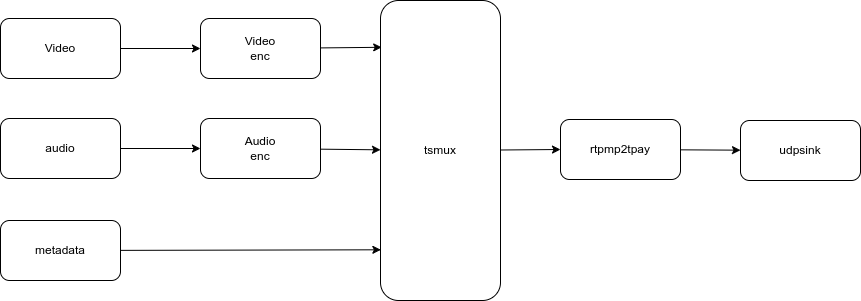

The diagram above was exported from draw.io. Its source (the exported page's mxGraphModel, read from the mxfile embedded in the PNG):
<mxGraphModel dx="770" dy="634" grid="1" gridSize="10" guides="1" tooltips="1" connect="1" arrows="1" fold="1" page="1" pageScale="1" pageWidth="1169" pageHeight="827" math="0" shadow="0">
  <root>
    <mxCell id="0" />
    <mxCell id="1" parent="0" />
    <mxCell id="15" value="" style="edgeStyle=none;html=1;" edge="1" parent="1" source="7" target="10">
      <mxGeometry relative="1" as="geometry" />
    </mxCell>
    <mxCell id="7" value="Video" style="rounded=1;whiteSpace=wrap;html=1;" vertex="1" parent="1">
      <mxGeometry x="240" y="118" width="120" height="60" as="geometry" />
    </mxCell>
    <mxCell id="16" value="" style="edgeStyle=none;html=1;" edge="1" parent="1" source="8" target="11">
      <mxGeometry relative="1" as="geometry" />
    </mxCell>
    <mxCell id="8" value="audio" style="rounded=1;whiteSpace=wrap;html=1;" vertex="1" parent="1">
      <mxGeometry x="240" y="218" width="120" height="60" as="geometry" />
    </mxCell>
    <mxCell id="18" value="" style="edgeStyle=none;html=1;entryX=0.003;entryY=0.831;entryDx=0;entryDy=0;entryPerimeter=0;" edge="1" parent="1" source="9" target="12">
      <mxGeometry relative="1" as="geometry">
        <mxPoint x="440" y="350" as="targetPoint" />
      </mxGeometry>
    </mxCell>
    <mxCell id="9" value="metadata" style="rounded=1;whiteSpace=wrap;html=1;" vertex="1" parent="1">
      <mxGeometry x="240" y="320" width="120" height="60" as="geometry" />
    </mxCell>
    <mxCell id="24" value="" style="edgeStyle=none;html=1;entryX=0.01;entryY=0.156;entryDx=0;entryDy=0;entryPerimeter=0;" edge="1" parent="1" source="10" target="12">
      <mxGeometry relative="1" as="geometry">
        <mxPoint x="620" y="150" as="targetPoint" />
      </mxGeometry>
    </mxCell>
    <mxCell id="10" value="Video&lt;br&gt;enc" style="rounded=1;whiteSpace=wrap;html=1;" vertex="1" parent="1">
      <mxGeometry x="440" y="118" width="120" height="60" as="geometry" />
    </mxCell>
    <mxCell id="23" value="" style="edgeStyle=none;html=1;" edge="1" parent="1" source="11" target="12">
      <mxGeometry relative="1" as="geometry" />
    </mxCell>
    <mxCell id="11" value="Audio&lt;br&gt;enc" style="rounded=1;whiteSpace=wrap;html=1;" vertex="1" parent="1">
      <mxGeometry x="440" y="218" width="120" height="60" as="geometry" />
    </mxCell>
    <mxCell id="21" style="edgeStyle=none;html=1;entryX=0;entryY=0.5;entryDx=0;entryDy=0;" edge="1" parent="1" source="12" target="13">
      <mxGeometry relative="1" as="geometry" />
    </mxCell>
    <mxCell id="12" value="tsmux" style="rounded=1;whiteSpace=wrap;html=1;" vertex="1" parent="1">
      <mxGeometry x="620" y="100" width="120" height="300" as="geometry" />
    </mxCell>
    <mxCell id="22" value="" style="edgeStyle=none;html=1;" edge="1" parent="1" source="13" target="14">
      <mxGeometry relative="1" as="geometry" />
    </mxCell>
    <mxCell id="13" value="rtpmp2tpay" style="rounded=1;whiteSpace=wrap;html=1;" vertex="1" parent="1">
      <mxGeometry x="800" y="219" width="120" height="60" as="geometry" />
    </mxCell>
    <mxCell id="14" value="udpsink" style="rounded=1;whiteSpace=wrap;html=1;" vertex="1" parent="1">
      <mxGeometry x="980" y="220" width="120" height="60" as="geometry" />
    </mxCell>
  </root>
</mxGraphModel>